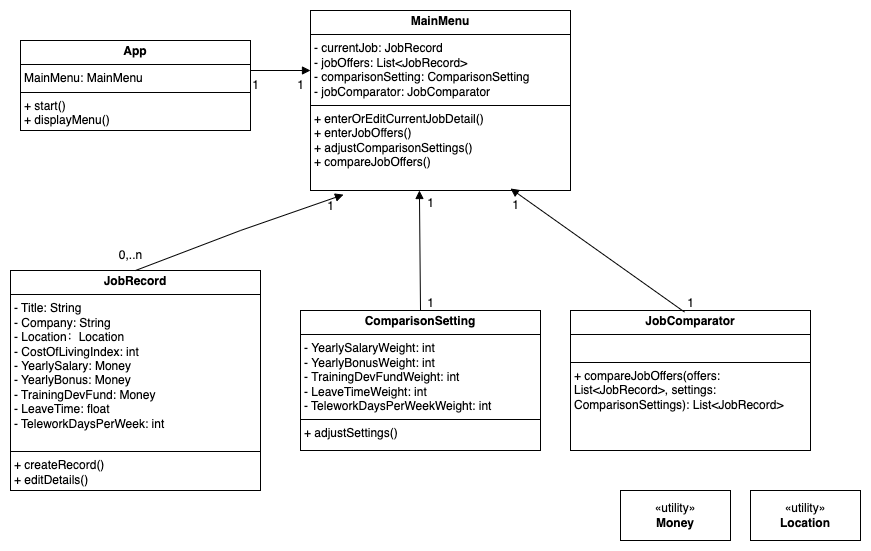

The diagram above was exported from draw.io. Its source (the exported page's mxGraphModel, read from the mxfile embedded in the PNG):
<mxGraphModel dx="1194" dy="1775" grid="1" gridSize="10" guides="1" tooltips="1" connect="1" arrows="1" fold="1" page="1" pageScale="1" pageWidth="827" pageHeight="1169" math="0" shadow="0">
  <root>
    <mxCell id="WIyWlLk6GJQsqaUBKTNV-0" />
    <mxCell id="WIyWlLk6GJQsqaUBKTNV-1" parent="WIyWlLk6GJQsqaUBKTNV-0" />
    <mxCell id="MHm2ecmRKwQMoGr6fEer-3" value="&lt;p style=&quot;margin:0px;margin-top:4px;text-align:center;&quot;&gt;&lt;b&gt;JobRecord&lt;/b&gt;&lt;/p&gt;&lt;hr size=&quot;1&quot; style=&quot;border-style:solid;&quot;&gt;&lt;p style=&quot;margin:0px;margin-left:4px;&quot;&gt;- Title: String&lt;/p&gt;&lt;p style=&quot;margin:0px;margin-left:4px;&quot;&gt;- Company: String&lt;/p&gt;&lt;p style=&quot;margin:0px;margin-left:4px;&quot;&gt;- Location：Location&lt;/p&gt;&lt;p style=&quot;margin:0px;margin-left:4px;&quot;&gt;- CostOfLivingIndex: int&lt;/p&gt;&lt;p style=&quot;margin:0px;margin-left:4px;&quot;&gt;-&amp;nbsp;&lt;span style=&quot;background-color: initial;&quot;&gt;YearlySalary: Money&lt;/span&gt;&lt;/p&gt;&lt;p style=&quot;margin:0px;margin-left:4px;&quot;&gt;&lt;span style=&quot;background-color: initial;&quot;&gt;- YearlyBonus: Money&lt;/span&gt;&lt;/p&gt;&lt;p style=&quot;margin:0px;margin-left:4px;&quot;&gt;&lt;span style=&quot;background-color: initial;&quot;&gt;- TrainingDevFund: Money&lt;/span&gt;&lt;/p&gt;&lt;p style=&quot;margin:0px;margin-left:4px;&quot;&gt;- LeaveTime: float&lt;/p&gt;&lt;p style=&quot;margin:0px;margin-left:4px;&quot;&gt;- TeleworkDaysPerWeek: int&lt;/p&gt;&lt;p style=&quot;margin:0px;margin-left:4px;&quot;&gt;&lt;br&gt;&lt;/p&gt;&lt;hr size=&quot;1&quot; style=&quot;border-style:solid;&quot;&gt;&lt;p style=&quot;margin:0px;margin-left:4px;&quot;&gt;+ createRecord()&lt;/p&gt;&lt;p style=&quot;margin:0px;margin-left:4px;&quot;&gt;+ editDetails()&lt;/p&gt;" style="verticalAlign=top;align=left;overflow=fill;html=1;whiteSpace=wrap;" parent="WIyWlLk6GJQsqaUBKTNV-1" vertex="1">
      <mxGeometry x="110" y="200" width="250" height="220" as="geometry" />
    </mxCell>
    <mxCell id="MHm2ecmRKwQMoGr6fEer-4" value="&lt;p style=&quot;margin:0px;margin-top:4px;text-align:center;&quot;&gt;&lt;b&gt;ComparisonSetting&lt;/b&gt;&lt;/p&gt;&lt;hr size=&quot;1&quot; style=&quot;border-style:solid;&quot;&gt;&lt;p style=&quot;margin:0px;margin-left:4px;&quot;&gt;-&amp;nbsp;&lt;span style=&quot;background-color: initial;&quot;&gt;YearlySalaryWeight&lt;/span&gt;&lt;span style=&quot;background-color: initial;&quot;&gt;: int&lt;/span&gt;&lt;/p&gt;&lt;p style=&quot;margin:0px;margin-left:4px;&quot;&gt;-&amp;nbsp;&lt;span style=&quot;--tw-border-spacing-x: 0; --tw-border-spacing-y: 0; --tw-translate-x: 0; --tw-translate-y: 0; --tw-rotate: 0; --tw-skew-x: 0; --tw-skew-y: 0; --tw-scale-x: 1; --tw-scale-y: 1; --tw-pan-x: ; --tw-pan-y: ; --tw-pinch-zoom: ; --tw-scroll-snap-strictness: proximity; --tw-gradient-from-position: ; --tw-gradient-via-position: ; --tw-gradient-to-position: ; --tw-ordinal: ; --tw-slashed-zero: ; --tw-numeric-figure: ; --tw-numeric-spacing: ; --tw-numeric-fraction: ; --tw-ring-inset: ; --tw-ring-offset-width: 0px; --tw-ring-offset-color: #fff; --tw-ring-color: rgb(59 130 246 / .5); --tw-ring-offset-shadow: 0 0 #0000; --tw-ring-shadow: 0 0 #0000; --tw-shadow: 0 0 #0000; --tw-shadow-colored: 0 0 #0000; --tw-blur: ; --tw-brightness: ; --tw-contrast: ; --tw-grayscale: ; --tw-hue-rotate: ; --tw-invert: ; --tw-saturate: ; --tw-sepia: ; --tw-drop-shadow: ; --tw-backdrop-blur: ; --tw-backdrop-brightness: ; --tw-backdrop-contrast: ; --tw-backdrop-grayscale: ; --tw-backdrop-hue-rotate: ; --tw-backdrop-invert: ; --tw-backdrop-opacity: ; --tw-backdrop-saturate: ; --tw-backdrop-sepia: ; background-color: initial;&quot;&gt;YearlyBonus&lt;/span&gt;&lt;span style=&quot;background-color: initial;&quot;&gt;Weight&lt;/span&gt;&lt;span style=&quot;background-color: initial;&quot;&gt;: int&lt;/span&gt;&lt;/p&gt;&lt;p style=&quot;margin:0px;margin-left:4px;&quot;&gt;&lt;span style=&quot;--tw-border-spacing-x: 0; --tw-border-spacing-y: 0; --tw-translate-x: 0; --tw-translate-y: 0; --tw-rotate: 0; --tw-skew-x: 0; --tw-skew-y: 0; --tw-scale-x: 1; --tw-scale-y: 1; --tw-pan-x: ; --tw-pan-y: ; --tw-pinch-zoom: ; --tw-scroll-snap-strictness: proximity; --tw-gradient-from-position: ; --tw-gradient-via-position: ; --tw-gradient-to-position: ; --tw-ordinal: ; --tw-slashed-zero: ; --tw-numeric-figure: ; --tw-numeric-spacing: ; --tw-numeric-fraction: ; --tw-ring-inset: ; --tw-ring-offset-width: 0px; --tw-ring-offset-color: #fff; --tw-ring-color: rgb(59 130 246 / .5); --tw-ring-offset-shadow: 0 0 #0000; --tw-ring-shadow: 0 0 #0000; --tw-shadow: 0 0 #0000; --tw-shadow-colored: 0 0 #0000; --tw-blur: ; --tw-brightness: ; --tw-contrast: ; --tw-grayscale: ; --tw-hue-rotate: ; --tw-invert: ; --tw-saturate: ; --tw-sepia: ; --tw-drop-shadow: ; --tw-backdrop-blur: ; --tw-backdrop-brightness: ; --tw-backdrop-contrast: ; --tw-backdrop-grayscale: ; --tw-backdrop-hue-rotate: ; --tw-backdrop-invert: ; --tw-backdrop-opacity: ; --tw-backdrop-saturate: ; --tw-backdrop-sepia: ; background-color: initial;&quot;&gt;-&amp;nbsp;&lt;/span&gt;&lt;span style=&quot;background-color: initial;&quot;&gt;TrainingDevFund&lt;/span&gt;&lt;span style=&quot;background-color: initial;&quot;&gt;Weight&lt;/span&gt;&lt;span style=&quot;background-color: initial;&quot;&gt;: int&lt;/span&gt;&lt;/p&gt;&lt;p style=&quot;margin:0px;margin-left:4px;&quot;&gt;&lt;span style=&quot;--tw-border-spacing-x: 0; --tw-border-spacing-y: 0; --tw-translate-x: 0; --tw-translate-y: 0; --tw-rotate: 0; --tw-skew-x: 0; --tw-skew-y: 0; --tw-scale-x: 1; --tw-scale-y: 1; --tw-pan-x: ; --tw-pan-y: ; --tw-pinch-zoom: ; --tw-scroll-snap-strictness: proximity; --tw-gradient-from-position: ; --tw-gradient-via-position: ; --tw-gradient-to-position: ; --tw-ordinal: ; --tw-slashed-zero: ; --tw-numeric-figure: ; --tw-numeric-spacing: ; --tw-numeric-fraction: ; --tw-ring-inset: ; --tw-ring-offset-width: 0px; --tw-ring-offset-color: #fff; --tw-ring-color: rgb(59 130 246 / .5); --tw-ring-offset-shadow: 0 0 #0000; --tw-ring-shadow: 0 0 #0000; --tw-shadow: 0 0 #0000; --tw-shadow-colored: 0 0 #0000; --tw-blur: ; --tw-brightness: ; --tw-contrast: ; --tw-grayscale: ; --tw-hue-rotate: ; --tw-invert: ; --tw-saturate: ; --tw-sepia: ; --tw-drop-shadow: ; --tw-backdrop-blur: ; --tw-backdrop-brightness: ; --tw-backdrop-contrast: ; --tw-backdrop-grayscale: ; --tw-backdrop-hue-rotate: ; --tw-backdrop-invert: ; --tw-backdrop-opacity: ; --tw-backdrop-saturate: ; --tw-backdrop-sepia: ; background-color: initial;&quot;&gt;&lt;span style=&quot;--tw-border-spacing-x: 0; --tw-border-spacing-y: 0; --tw-translate-x: 0; --tw-translate-y: 0; --tw-rotate: 0; --tw-skew-x: 0; --tw-skew-y: 0; --tw-scale-x: 1; --tw-scale-y: 1; --tw-pan-x: ; --tw-pan-y: ; --tw-pinch-zoom: ; --tw-scroll-snap-strictness: proximity; --tw-gradient-from-position: ; --tw-gradient-via-position: ; --tw-gradient-to-position: ; --tw-ordinal: ; --tw-slashed-zero: ; --tw-numeric-figure: ; --tw-numeric-spacing: ; --tw-numeric-fraction: ; --tw-ring-inset: ; --tw-ring-offset-width: 0px; --tw-ring-offset-color: #fff; --tw-ring-color: rgb(59 130 246 / .5); --tw-ring-offset-shadow: 0 0 #0000; --tw-ring-shadow: 0 0 #0000; --tw-shadow: 0 0 #0000; --tw-shadow-colored: 0 0 #0000; --tw-blur: ; --tw-brightness: ; --tw-contrast: ; --tw-grayscale: ; --tw-hue-rotate: ; --tw-invert: ; --tw-saturate: ; --tw-sepia: ; --tw-drop-shadow: ; --tw-backdrop-blur: ; --tw-backdrop-brightness: ; --tw-backdrop-contrast: ; --tw-backdrop-grayscale: ; --tw-backdrop-hue-rotate: ; --tw-backdrop-invert: ; --tw-backdrop-opacity: ; --tw-backdrop-saturate: ; --tw-backdrop-sepia: ; background-color: initial;&quot;&gt;-&amp;nbsp;&lt;/span&gt;&lt;/span&gt;&lt;span style=&quot;background-color: initial;&quot;&gt;LeaveTime&lt;/span&gt;&lt;span style=&quot;background-color: initial;&quot;&gt;Weight&lt;/span&gt;&lt;span style=&quot;background-color: initial;&quot;&gt;: int&lt;/span&gt;&lt;/p&gt;&lt;p style=&quot;margin:0px;margin-left:4px;&quot;&gt;&lt;span style=&quot;background-color: initial;&quot;&gt;- TeleworkDaysPerWeek&lt;/span&gt;&lt;span style=&quot;background-color: initial;&quot;&gt;Weight&lt;/span&gt;&lt;span style=&quot;background-color: initial;&quot;&gt;: int&lt;/span&gt;&lt;/p&gt;&lt;hr size=&quot;1&quot; style=&quot;border-style:solid;&quot;&gt;&lt;p style=&quot;margin:0px;margin-left:4px;&quot;&gt;+ adjustSettings()&lt;/p&gt;" style="verticalAlign=top;align=left;overflow=fill;html=1;whiteSpace=wrap;" parent="WIyWlLk6GJQsqaUBKTNV-1" vertex="1">
      <mxGeometry x="400" y="240" width="240" height="140" as="geometry" />
    </mxCell>
    <mxCell id="cBU-necoPaKO8r8T4T-_-0" value="&lt;p style=&quot;margin:0px;margin-top:4px;text-align:center;&quot;&gt;&lt;b&gt;App&lt;/b&gt;&lt;/p&gt;&lt;hr size=&quot;1&quot; style=&quot;border-style:solid;&quot;&gt;&lt;p style=&quot;margin:0px;margin-left:4px;&quot;&gt;MainMenu: MainMenu&lt;/p&gt;&lt;hr size=&quot;1&quot; style=&quot;border-style:solid;&quot;&gt;&lt;p style=&quot;margin:0px;margin-left:4px;&quot;&gt;+ start()&lt;/p&gt;&lt;p style=&quot;margin:0px;margin-left:4px;&quot;&gt;+ displayMenu()&lt;/p&gt;" style="verticalAlign=top;align=left;overflow=fill;html=1;whiteSpace=wrap;" parent="WIyWlLk6GJQsqaUBKTNV-1" vertex="1">
      <mxGeometry x="120" y="-30" width="230" height="90" as="geometry" />
    </mxCell>
    <mxCell id="cBU-necoPaKO8r8T4T-_-1" value="&lt;p style=&quot;margin:0px;margin-top:4px;text-align:center;&quot;&gt;&lt;b&gt;MainMenu&lt;/b&gt;&lt;/p&gt;&lt;hr size=&quot;1&quot; style=&quot;border-style:solid;&quot;&gt;&lt;p style=&quot;margin:0px;margin-left:4px;&quot;&gt;- currentJob: JobRecord&lt;/p&gt;&lt;p style=&quot;margin:0px;margin-left:4px;&quot;&gt;- jobOffers: List&amp;lt;JobRecord&amp;gt;&lt;/p&gt;&lt;p style=&quot;margin:0px;margin-left:4px;&quot;&gt;- comparisonSetting: ComparisonSetting&lt;/p&gt;&lt;p style=&quot;margin:0px;margin-left:4px;&quot;&gt;- jobComparator: JobComparator&lt;/p&gt;&lt;hr size=&quot;1&quot; style=&quot;border-style:solid;&quot;&gt;&lt;p style=&quot;margin:0px;margin-left:4px;&quot;&gt;+ enterOrEditCurrentJobDetail()&lt;/p&gt;&lt;p style=&quot;margin:0px;margin-left:4px;&quot;&gt;+ enterJobOffers()&lt;/p&gt;&lt;p style=&quot;margin:0px;margin-left:4px;&quot;&gt;+ adjustComparisonSettings()&lt;/p&gt;&lt;p style=&quot;margin:0px;margin-left:4px;&quot;&gt;+ compareJobOffers()&lt;/p&gt;" style="verticalAlign=top;align=left;overflow=fill;html=1;whiteSpace=wrap;" parent="WIyWlLk6GJQsqaUBKTNV-1" vertex="1">
      <mxGeometry x="410" y="-60" width="260" height="180" as="geometry" />
    </mxCell>
    <mxCell id="cBU-necoPaKO8r8T4T-_-2" value="&lt;p style=&quot;margin:0px;margin-top:4px;text-align:center;&quot;&gt;&lt;b&gt;JobComparator&lt;/b&gt;&lt;/p&gt;&lt;hr size=&quot;1&quot; style=&quot;border-style:solid;&quot;&gt;&lt;p style=&quot;margin:0px;margin-left:4px;&quot;&gt;&lt;br&gt;&lt;/p&gt;&lt;hr size=&quot;1&quot; style=&quot;border-style:solid;&quot;&gt;&lt;p style=&quot;margin:0px;margin-left:4px;&quot;&gt;+ compareJobOffers(offers: List&amp;lt;JobRecord&amp;gt;,&amp;nbsp;&lt;span style=&quot;background-color: initial;&quot;&gt;settings: ComparisonSettings): List&amp;lt;JobRecord&amp;gt;&lt;/span&gt;&lt;/p&gt;" style="verticalAlign=top;align=left;overflow=fill;html=1;whiteSpace=wrap;" parent="WIyWlLk6GJQsqaUBKTNV-1" vertex="1">
      <mxGeometry x="670" y="240" width="240" height="140" as="geometry" />
    </mxCell>
    <mxCell id="NapCLuc-5MfKjr0S1w6Z-2" value="" style="html=1;verticalAlign=bottom;endArrow=block;curved=0;rounded=0;entryX=0.127;entryY=1.023;entryDx=0;entryDy=0;entryPerimeter=0;exitX=0.5;exitY=0;exitDx=0;exitDy=0;" edge="1" parent="WIyWlLk6GJQsqaUBKTNV-1" source="MHm2ecmRKwQMoGr6fEer-3" target="cBU-necoPaKO8r8T4T-_-1">
      <mxGeometry width="80" relative="1" as="geometry">
        <mxPoint x="235" y="120" as="sourcePoint" />
        <mxPoint x="235" y="120" as="targetPoint" />
        <Array as="points">
          <mxPoint x="340" y="160" />
        </Array>
      </mxGeometry>
    </mxCell>
    <mxCell id="NapCLuc-5MfKjr0S1w6Z-4" value="0,..n" style="text;html=1;align=center;verticalAlign=middle;resizable=0;points=[];autosize=1;strokeColor=none;fillColor=none;" vertex="1" parent="WIyWlLk6GJQsqaUBKTNV-1">
      <mxGeometry x="205" y="170" width="50" height="30" as="geometry" />
    </mxCell>
    <mxCell id="NapCLuc-5MfKjr0S1w6Z-5" value="1" style="text;html=1;align=center;verticalAlign=middle;resizable=0;points=[];autosize=1;strokeColor=none;fillColor=none;" vertex="1" parent="WIyWlLk6GJQsqaUBKTNV-1">
      <mxGeometry x="415" y="121" width="30" height="30" as="geometry" />
    </mxCell>
    <mxCell id="NapCLuc-5MfKjr0S1w6Z-6" value="" style="html=1;verticalAlign=bottom;endArrow=block;curved=0;rounded=0;exitX=0.5;exitY=0;exitDx=0;exitDy=0;entryX=0.131;entryY=0.067;entryDx=0;entryDy=0;entryPerimeter=0;" edge="1" parent="WIyWlLk6GJQsqaUBKTNV-1" source="MHm2ecmRKwQMoGr6fEer-4" target="NapCLuc-5MfKjr0S1w6Z-8">
      <mxGeometry width="80" relative="1" as="geometry">
        <mxPoint x="470" y="200" as="sourcePoint" />
        <mxPoint x="550" y="200" as="targetPoint" />
      </mxGeometry>
    </mxCell>
    <mxCell id="NapCLuc-5MfKjr0S1w6Z-7" value="1" style="text;html=1;align=center;verticalAlign=middle;resizable=0;points=[];autosize=1;strokeColor=none;fillColor=none;" vertex="1" parent="WIyWlLk6GJQsqaUBKTNV-1">
      <mxGeometry x="515" y="218" width="30" height="30" as="geometry" />
    </mxCell>
    <mxCell id="NapCLuc-5MfKjr0S1w6Z-8" value="1" style="text;html=1;align=center;verticalAlign=middle;resizable=0;points=[];autosize=1;strokeColor=none;fillColor=none;" vertex="1" parent="WIyWlLk6GJQsqaUBKTNV-1">
      <mxGeometry x="515" y="118" width="30" height="30" as="geometry" />
    </mxCell>
    <mxCell id="NapCLuc-5MfKjr0S1w6Z-9" value="" style="html=1;verticalAlign=bottom;endArrow=block;curved=0;rounded=0;exitX=0.475;exitY=0.011;exitDx=0;exitDy=0;entryX=0.131;entryY=0.067;entryDx=0;entryDy=0;entryPerimeter=0;exitPerimeter=0;" edge="1" parent="WIyWlLk6GJQsqaUBKTNV-1" source="cBU-necoPaKO8r8T4T-_-2">
      <mxGeometry width="80" relative="1" as="geometry">
        <mxPoint x="611" y="238" as="sourcePoint" />
        <mxPoint x="610" y="118" as="targetPoint" />
      </mxGeometry>
    </mxCell>
    <mxCell id="NapCLuc-5MfKjr0S1w6Z-10" value="1" style="text;html=1;align=center;verticalAlign=middle;resizable=0;points=[];autosize=1;strokeColor=none;fillColor=none;" vertex="1" parent="WIyWlLk6GJQsqaUBKTNV-1">
      <mxGeometry x="775" y="218" width="30" height="30" as="geometry" />
    </mxCell>
    <mxCell id="NapCLuc-5MfKjr0S1w6Z-11" value="1" style="text;html=1;align=center;verticalAlign=middle;resizable=0;points=[];autosize=1;strokeColor=none;fillColor=none;" vertex="1" parent="WIyWlLk6GJQsqaUBKTNV-1">
      <mxGeometry x="600" y="120" width="30" height="30" as="geometry" />
    </mxCell>
    <mxCell id="NapCLuc-5MfKjr0S1w6Z-12" value="«utility»&lt;br&gt;&lt;b&gt;Money&lt;/b&gt;" style="html=1;whiteSpace=wrap;" vertex="1" parent="WIyWlLk6GJQsqaUBKTNV-1">
      <mxGeometry x="720" y="420" width="110" height="50" as="geometry" />
    </mxCell>
    <mxCell id="NapCLuc-5MfKjr0S1w6Z-13" value="«utility»&lt;br&gt;&lt;b&gt;Location&lt;/b&gt;" style="html=1;whiteSpace=wrap;" vertex="1" parent="WIyWlLk6GJQsqaUBKTNV-1">
      <mxGeometry x="850" y="420" width="110" height="50" as="geometry" />
    </mxCell>
    <mxCell id="NapCLuc-5MfKjr0S1w6Z-15" value="" style="html=1;verticalAlign=bottom;endArrow=block;curved=0;rounded=0;" edge="1" parent="WIyWlLk6GJQsqaUBKTNV-1">
      <mxGeometry width="80" relative="1" as="geometry">
        <mxPoint x="350" as="sourcePoint" />
        <mxPoint x="410" as="targetPoint" />
      </mxGeometry>
    </mxCell>
    <mxCell id="NapCLuc-5MfKjr0S1w6Z-16" value="1" style="text;html=1;align=center;verticalAlign=middle;resizable=0;points=[];autosize=1;strokeColor=none;fillColor=none;" vertex="1" parent="WIyWlLk6GJQsqaUBKTNV-1">
      <mxGeometry x="340" width="30" height="30" as="geometry" />
    </mxCell>
    <mxCell id="NapCLuc-5MfKjr0S1w6Z-17" value="1" style="text;html=1;align=center;verticalAlign=middle;resizable=0;points=[];autosize=1;strokeColor=none;fillColor=none;" vertex="1" parent="WIyWlLk6GJQsqaUBKTNV-1">
      <mxGeometry x="385" width="30" height="30" as="geometry" />
    </mxCell>
  </root>
</mxGraphModel>